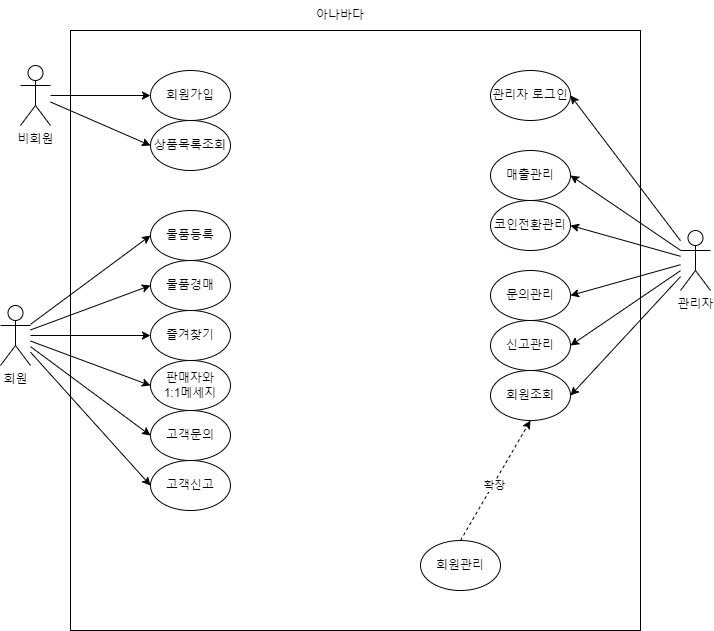

The diagram above was exported from draw.io. Its source (the exported page's mxGraphModel, read from the mxfile embedded in the PNG):
<mxGraphModel dx="1428" dy="785" grid="1" gridSize="10" guides="1" tooltips="1" connect="1" arrows="1" fold="1" page="1" pageScale="1" pageWidth="827" pageHeight="1169" background="#FFFFFF" math="0" shadow="0">
  <root>
    <mxCell id="0" />
    <mxCell id="1" parent="0" />
    <mxCell id="vcJgkr1tsaT6MLjZV--U-22" value="" style="rounded=0;whiteSpace=wrap;html=1;movable=0;resizable=0;rotatable=0;deletable=0;editable=0;locked=1;connectable=0;" vertex="1" parent="1">
      <mxGeometry x="120" y="80" width="570" height="600" as="geometry" />
    </mxCell>
    <mxCell id="vcJgkr1tsaT6MLjZV--U-2" value="비회원" style="shape=umlActor;verticalLabelPosition=bottom;verticalAlign=top;html=1;outlineConnect=0;" vertex="1" parent="1">
      <mxGeometry x="70" y="115" width="30" height="60" as="geometry" />
    </mxCell>
    <mxCell id="vcJgkr1tsaT6MLjZV--U-4" value="관리자" style="shape=umlActor;verticalLabelPosition=bottom;verticalAlign=top;html=1;outlineConnect=0;" vertex="1" parent="1">
      <mxGeometry x="730" y="280" width="30" height="60" as="geometry" />
    </mxCell>
    <mxCell id="vcJgkr1tsaT6MLjZV--U-5" value="회원가입" style="ellipse;whiteSpace=wrap;html=1;" vertex="1" parent="1">
      <mxGeometry x="200" y="120" width="80" height="50" as="geometry" />
    </mxCell>
    <mxCell id="vcJgkr1tsaT6MLjZV--U-8" value="" style="endArrow=classic;html=1;rounded=0;entryX=0;entryY=0.5;entryDx=0;entryDy=0;" edge="1" parent="1" source="vcJgkr1tsaT6MLjZV--U-2" target="vcJgkr1tsaT6MLjZV--U-5">
      <mxGeometry width="50" height="50" relative="1" as="geometry">
        <mxPoint x="110" y="190" as="sourcePoint" />
        <mxPoint x="170" y="130" as="targetPoint" />
      </mxGeometry>
    </mxCell>
    <mxCell id="vcJgkr1tsaT6MLjZV--U-10" value="상품목록조회" style="ellipse;whiteSpace=wrap;html=1;" vertex="1" parent="1">
      <mxGeometry x="200" y="170" width="80" height="50" as="geometry" />
    </mxCell>
    <mxCell id="vcJgkr1tsaT6MLjZV--U-11" value="물품경매" style="ellipse;whiteSpace=wrap;html=1;" vertex="1" parent="1">
      <mxGeometry x="200" y="310" width="80" height="50" as="geometry" />
    </mxCell>
    <mxCell id="vcJgkr1tsaT6MLjZV--U-12" value="물품등록" style="ellipse;whiteSpace=wrap;html=1;" vertex="1" parent="1">
      <mxGeometry x="200" y="260" width="80" height="50" as="geometry" />
    </mxCell>
    <mxCell id="vcJgkr1tsaT6MLjZV--U-13" value="즐겨찾기" style="ellipse;whiteSpace=wrap;html=1;" vertex="1" parent="1">
      <mxGeometry x="200" y="360" width="80" height="50" as="geometry" />
    </mxCell>
    <mxCell id="vcJgkr1tsaT6MLjZV--U-15" value="" style="endArrow=classic;html=1;rounded=0;entryX=0;entryY=0.5;entryDx=0;entryDy=0;" edge="1" parent="1" source="vcJgkr1tsaT6MLjZV--U-2" target="vcJgkr1tsaT6MLjZV--U-10">
      <mxGeometry width="50" height="50" relative="1" as="geometry">
        <mxPoint x="150" y="240" as="sourcePoint" />
        <mxPoint x="200" y="190" as="targetPoint" />
      </mxGeometry>
    </mxCell>
    <mxCell id="vcJgkr1tsaT6MLjZV--U-16" value="회원" style="shape=umlActor;verticalLabelPosition=bottom;verticalAlign=top;html=1;outlineConnect=0;" vertex="1" parent="1">
      <mxGeometry x="50" y="355" width="30" height="60" as="geometry" />
    </mxCell>
    <mxCell id="vcJgkr1tsaT6MLjZV--U-17" value="판매자와&lt;div&gt;1:1&lt;span style=&quot;background-color: transparent; color: light-dark(rgb(0, 0, 0), rgb(255, 255, 255));&quot;&gt;메세지&lt;/span&gt;&lt;/div&gt;" style="ellipse;whiteSpace=wrap;html=1;" vertex="1" parent="1">
      <mxGeometry x="200" y="410" width="80" height="50" as="geometry" />
    </mxCell>
    <mxCell id="vcJgkr1tsaT6MLjZV--U-19" value="고객문의" style="ellipse;whiteSpace=wrap;html=1;" vertex="1" parent="1">
      <mxGeometry x="200" y="460" width="80" height="50" as="geometry" />
    </mxCell>
    <mxCell id="vcJgkr1tsaT6MLjZV--U-20" value="고객신고" style="ellipse;whiteSpace=wrap;html=1;" vertex="1" parent="1">
      <mxGeometry x="200" y="510" width="80" height="50" as="geometry" />
    </mxCell>
    <mxCell id="vcJgkr1tsaT6MLjZV--U-23" value="아나바다" style="text;html=1;align=center;verticalAlign=middle;whiteSpace=wrap;rounded=0;" vertex="1" parent="1">
      <mxGeometry x="360" y="50" width="60" height="30" as="geometry" />
    </mxCell>
    <mxCell id="vcJgkr1tsaT6MLjZV--U-26" value="관리자 로그인" style="ellipse;whiteSpace=wrap;html=1;" vertex="1" parent="1">
      <mxGeometry x="540" y="120" width="80" height="50" as="geometry" />
    </mxCell>
    <mxCell id="vcJgkr1tsaT6MLjZV--U-27" value="매출관리" style="ellipse;whiteSpace=wrap;html=1;" vertex="1" parent="1">
      <mxGeometry x="540" y="200" width="80" height="50" as="geometry" />
    </mxCell>
    <mxCell id="vcJgkr1tsaT6MLjZV--U-28" value="신고관리" style="ellipse;whiteSpace=wrap;html=1;" vertex="1" parent="1">
      <mxGeometry x="540" y="370" width="80" height="50" as="geometry" />
    </mxCell>
    <mxCell id="vcJgkr1tsaT6MLjZV--U-29" value="회원조회" style="ellipse;whiteSpace=wrap;html=1;" vertex="1" parent="1">
      <mxGeometry x="540" y="420" width="80" height="50" as="geometry" />
    </mxCell>
    <mxCell id="vcJgkr1tsaT6MLjZV--U-30" value="회원관리" style="ellipse;whiteSpace=wrap;html=1;" vertex="1" parent="1">
      <mxGeometry x="470" y="590" width="80" height="50" as="geometry" />
    </mxCell>
    <mxCell id="vcJgkr1tsaT6MLjZV--U-33" value="" style="endArrow=classic;html=1;rounded=0;dashed=1;entryX=0.5;entryY=1;entryDx=0;entryDy=0;exitX=0.5;exitY=0;exitDx=0;exitDy=0;" edge="1" parent="1" source="vcJgkr1tsaT6MLjZV--U-30" target="vcJgkr1tsaT6MLjZV--U-29">
      <mxGeometry width="50" height="50" relative="1" as="geometry">
        <mxPoint x="380" y="490" as="sourcePoint" />
        <mxPoint x="430" y="440" as="targetPoint" />
      </mxGeometry>
    </mxCell>
    <mxCell id="vcJgkr1tsaT6MLjZV--U-34" value="확장" style="edgeLabel;html=1;align=center;verticalAlign=middle;resizable=0;points=[];" vertex="1" connectable="0" parent="vcJgkr1tsaT6MLjZV--U-33">
      <mxGeometry x="-0.0667" y="-1" relative="1" as="geometry">
        <mxPoint as="offset" />
      </mxGeometry>
    </mxCell>
    <mxCell id="vcJgkr1tsaT6MLjZV--U-35" value="" style="endArrow=classic;html=1;rounded=0;entryX=1;entryY=0.5;entryDx=0;entryDy=0;" edge="1" parent="1" source="vcJgkr1tsaT6MLjZV--U-4" target="vcJgkr1tsaT6MLjZV--U-26">
      <mxGeometry width="50" height="50" relative="1" as="geometry">
        <mxPoint x="700" y="280" as="sourcePoint" />
        <mxPoint x="440" y="400" as="targetPoint" />
      </mxGeometry>
    </mxCell>
    <mxCell id="vcJgkr1tsaT6MLjZV--U-38" value="" style="endArrow=classic;html=1;rounded=0;entryX=1;entryY=0.5;entryDx=0;entryDy=0;" edge="1" parent="1" source="vcJgkr1tsaT6MLjZV--U-4" target="vcJgkr1tsaT6MLjZV--U-27">
      <mxGeometry width="50" height="50" relative="1" as="geometry">
        <mxPoint x="390" y="450" as="sourcePoint" />
        <mxPoint x="440" y="400" as="targetPoint" />
      </mxGeometry>
    </mxCell>
    <mxCell id="vcJgkr1tsaT6MLjZV--U-39" value="" style="endArrow=classic;html=1;rounded=0;entryX=1;entryY=0.5;entryDx=0;entryDy=0;" edge="1" parent="1" source="vcJgkr1tsaT6MLjZV--U-4" target="vcJgkr1tsaT6MLjZV--U-28">
      <mxGeometry width="50" height="50" relative="1" as="geometry">
        <mxPoint x="390" y="450" as="sourcePoint" />
        <mxPoint x="440" y="400" as="targetPoint" />
      </mxGeometry>
    </mxCell>
    <mxCell id="vcJgkr1tsaT6MLjZV--U-40" value="" style="endArrow=classic;html=1;rounded=0;entryX=1;entryY=0.5;entryDx=0;entryDy=0;" edge="1" parent="1" source="vcJgkr1tsaT6MLjZV--U-4" target="vcJgkr1tsaT6MLjZV--U-29">
      <mxGeometry width="50" height="50" relative="1" as="geometry">
        <mxPoint x="390" y="450" as="sourcePoint" />
        <mxPoint x="440" y="400" as="targetPoint" />
      </mxGeometry>
    </mxCell>
    <mxCell id="vcJgkr1tsaT6MLjZV--U-41" value="문의관리" style="ellipse;whiteSpace=wrap;html=1;" vertex="1" parent="1">
      <mxGeometry x="540" y="320" width="80" height="50" as="geometry" />
    </mxCell>
    <mxCell id="vcJgkr1tsaT6MLjZV--U-42" value="" style="endArrow=classic;html=1;rounded=0;entryX=1;entryY=0.5;entryDx=0;entryDy=0;" edge="1" parent="1" source="vcJgkr1tsaT6MLjZV--U-4" target="vcJgkr1tsaT6MLjZV--U-41">
      <mxGeometry width="50" height="50" relative="1" as="geometry">
        <mxPoint x="390" y="450" as="sourcePoint" />
        <mxPoint x="440" y="400" as="targetPoint" />
      </mxGeometry>
    </mxCell>
    <mxCell id="vcJgkr1tsaT6MLjZV--U-43" value="코인전환관리" style="ellipse;whiteSpace=wrap;html=1;" vertex="1" parent="1">
      <mxGeometry x="540" y="250" width="80" height="50" as="geometry" />
    </mxCell>
    <mxCell id="vcJgkr1tsaT6MLjZV--U-44" value="" style="endArrow=classic;html=1;rounded=0;entryX=1;entryY=0.5;entryDx=0;entryDy=0;" edge="1" parent="1" source="vcJgkr1tsaT6MLjZV--U-4" target="vcJgkr1tsaT6MLjZV--U-43">
      <mxGeometry width="50" height="50" relative="1" as="geometry">
        <mxPoint x="390" y="450" as="sourcePoint" />
        <mxPoint x="440" y="400" as="targetPoint" />
      </mxGeometry>
    </mxCell>
    <mxCell id="vcJgkr1tsaT6MLjZV--U-46" value="" style="endArrow=classic;html=1;rounded=0;entryX=0;entryY=0.5;entryDx=0;entryDy=0;" edge="1" parent="1" source="vcJgkr1tsaT6MLjZV--U-16" target="vcJgkr1tsaT6MLjZV--U-12">
      <mxGeometry width="50" height="50" relative="1" as="geometry">
        <mxPoint x="390" y="450" as="sourcePoint" />
        <mxPoint x="440" y="400" as="targetPoint" />
      </mxGeometry>
    </mxCell>
    <mxCell id="vcJgkr1tsaT6MLjZV--U-47" value="" style="endArrow=classic;html=1;rounded=0;entryX=0;entryY=0.5;entryDx=0;entryDy=0;" edge="1" parent="1" source="vcJgkr1tsaT6MLjZV--U-16" target="vcJgkr1tsaT6MLjZV--U-11">
      <mxGeometry width="50" height="50" relative="1" as="geometry">
        <mxPoint x="390" y="450" as="sourcePoint" />
        <mxPoint x="440" y="400" as="targetPoint" />
      </mxGeometry>
    </mxCell>
    <mxCell id="vcJgkr1tsaT6MLjZV--U-48" value="" style="endArrow=classic;html=1;rounded=0;entryX=0;entryY=0.5;entryDx=0;entryDy=0;" edge="1" parent="1" source="vcJgkr1tsaT6MLjZV--U-16" target="vcJgkr1tsaT6MLjZV--U-13">
      <mxGeometry width="50" height="50" relative="1" as="geometry">
        <mxPoint x="390" y="450" as="sourcePoint" />
        <mxPoint x="440" y="400" as="targetPoint" />
      </mxGeometry>
    </mxCell>
    <mxCell id="vcJgkr1tsaT6MLjZV--U-49" value="" style="endArrow=classic;html=1;rounded=0;entryX=0;entryY=0.5;entryDx=0;entryDy=0;" edge="1" parent="1" source="vcJgkr1tsaT6MLjZV--U-16" target="vcJgkr1tsaT6MLjZV--U-17">
      <mxGeometry width="50" height="50" relative="1" as="geometry">
        <mxPoint x="390" y="450" as="sourcePoint" />
        <mxPoint x="440" y="400" as="targetPoint" />
      </mxGeometry>
    </mxCell>
    <mxCell id="vcJgkr1tsaT6MLjZV--U-50" value="" style="endArrow=classic;html=1;rounded=0;entryX=0;entryY=0.5;entryDx=0;entryDy=0;" edge="1" parent="1" source="vcJgkr1tsaT6MLjZV--U-16" target="vcJgkr1tsaT6MLjZV--U-19">
      <mxGeometry width="50" height="50" relative="1" as="geometry">
        <mxPoint x="390" y="450" as="sourcePoint" />
        <mxPoint x="440" y="400" as="targetPoint" />
      </mxGeometry>
    </mxCell>
    <mxCell id="vcJgkr1tsaT6MLjZV--U-51" value="" style="endArrow=classic;html=1;rounded=0;entryX=0;entryY=0.5;entryDx=0;entryDy=0;" edge="1" parent="1" source="vcJgkr1tsaT6MLjZV--U-16" target="vcJgkr1tsaT6MLjZV--U-20">
      <mxGeometry width="50" height="50" relative="1" as="geometry">
        <mxPoint x="390" y="450" as="sourcePoint" />
        <mxPoint x="440" y="400" as="targetPoint" />
      </mxGeometry>
    </mxCell>
  </root>
</mxGraphModel>